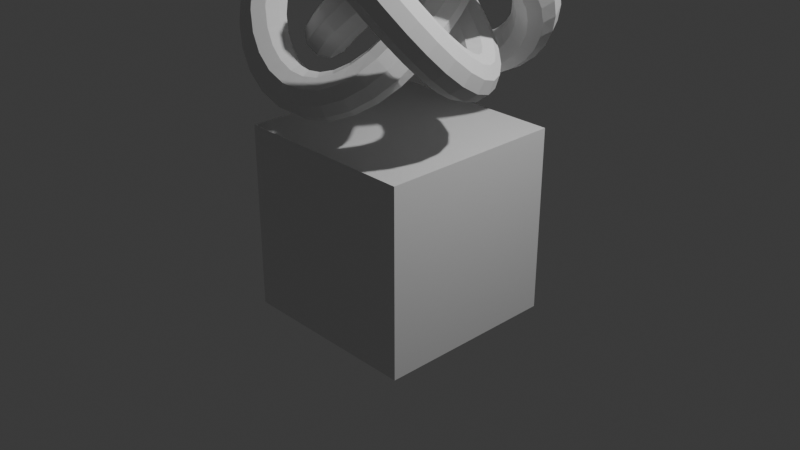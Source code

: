 # Source: shrine.blend  (saved by Blender 4.1.24; exported with 4.5.12 LTS)
import bpy
from mathutils import Matrix  # noqa: F401  (used for matrix-valued properties, if any)

bpy.ops.wm.read_factory_settings(use_empty=True)
scene = bpy.context.scene
scene.name = 'Scene'

# ---- collections
col_collection = bpy.data.collections.new('Collection'); scene.collection.children.link(col_collection)

# ---- materials (node trees are filled in below, after node groups)
mat_material = bpy.data.materials.new('Material')
mat_material.alpha_threshold = 0.0
mat_material.use_transparent_shadow = False
mat_material.roughness = 0.5
mat_material.line_color = (0.0, 0.0, 0.0, 1.0)

# ---- material node trees
mat_material.use_nodes = True; mat_material.node_tree.nodes.clear()
_N = mat_material.node_tree.nodes; _L = mat_material.node_tree.links
n0 = _N.new('ShaderNodeOutputMaterial'); n0.name = 'Material Output'; n0.location = (300, 300)
n1 = _N.new('ShaderNodeBsdfPrincipled'); n1.name = 'Principled BSDF'; n1.location = (10, 300)
n1.inputs[3].default_value = 1.45
_L.new(n1.outputs[0], n0.inputs[0])
n0.is_active_output = True

# ---- world
world_world = bpy.data.worlds.new('World'); scene.world = world_world
world_world.use_nodes = True; world_world.node_tree.nodes.clear()
_N = world_world.node_tree.nodes; _L = world_world.node_tree.links
n0 = _N.new('ShaderNodeOutputWorld'); n0.name = 'World Output'; n0.location = (300, 300)
n1 = _N.new('ShaderNodeBackground'); n1.name = 'Background'; n1.location = (10, 300)
n1.inputs[0].default_value = (0.05088, 0.05088, 0.05088, 1.0)
_L.new(n1.outputs[0], n0.inputs[0])
n0.is_active_output = True
world_world.color = (0.05088, 0.05088, 0.05088)
world_world.use_sun_shadow = False
world_world.sun_shadow_jitter_overblur = 0.0

# ---- cameras
cam_camera = bpy.data.cameras.new('Camera')
cam_camera.clip_end = 100.0
cam_camera.ortho_scale = 7.314

# ---- lights
light_light = bpy.data.lights.new('Light', 'POINT')
light_light.transmission_factor = 0.0
light_light.energy = 1000.0
light_light.shadow_soft_size = 0.1
light_light.shadow_maximum_resolution = 0.006
light_light.use_absolute_resolution = True

# ---- meshes
me_cube = bpy.data.meshes.new('Cube')
me_cube.from_pydata([(1.0, 1.0, 1.0), (1.0, 1.0, -1.0), (1.0, -1.0, 1.0), (1.0, -1.0, -1.0), (-1.0, 1.0, 1.0), (-1.0, 1.0, -1.0), (-1.0, -1.0, 1.0), (-1.0, -1.0, -1.0)], [], [(0, 4, 6, 2), (3, 2, 6, 7), (7, 6, 4, 5), (5, 1, 3, 7), (1, 0, 2, 3), (5, 4, 0, 1)])
_uv = me_cube.uv_layers.new(name='UVMap')
_uv.uv.foreach_set('vector', [0.625, 0.5, 0.875, 0.5, 0.875, 0.75, 0.625, 0.75, 0.375, 0.75, 0.625, 0.75, 0.625, 1.0, 0.375, 1.0, 0.375, 0.0, 0.625, 0.0, 0.625, 0.25, 0.375, 0.25, 0.125, 0.5, 0.375, 0.5, 0.375, 0.75, 0.125, 0.75, 0.375, 0.5, 0.625, 0.5, 0.625, 0.75, 0.375, 0.75, 0.375, 0.25, 0.625, 0.25, 0.625, 0.5, 0.375, 0.5])
me_cube.materials.append(mat_material)
me_cube.use_mirror_vertex_groups = False
me_cube.update()
me_torusknot = bpy.data.meshes.new('TorusKnot')
me_torusknot.from_pydata([(0.6675, -0.02032, -0.01973), (0.7628, -0.2212, 0.1949), (1.012, -0.3376, 0.335), (1.321, -0.325, 0.3472), (1.571, -0.1883, 0.2268), (1.666, 0.02032, 0.01973), (1.571, 0.2212, -0.1949), (1.321, 0.3376, -0.335), (1.012, 0.325, -0.3472), (0.7628, 0.1883, -0.2268), (0.6405, 0.3664, 0.3529), (0.7325, 0.176, 0.5781), (0.9775, 0.0814, 0.741), (1.282, 0.1189, 0.7792), (1.529, 0.2741, 0.6783), (1.625, 0.4877, 0.4768), (1.533, 0.6782, 0.2515), (1.288, 0.7728, 0.08867), (0.9839, 0.7353, 0.05038), (0.7365, 0.5801, 0.1513), (0.556, 0.7396, 0.6938), (0.6379, 0.5616, 0.9328), (0.8706, 0.4903, 1.123), (1.165, 0.5527, 1.192), (1.409, 0.7252, 1.114), (1.51, 0.9418, 0.9173), (1.428, 1.12, 0.6783), (1.195, 1.191, 0.4879), (0.9003, 1.129, 0.4188), (0.6563, 0.9562, 0.4975), (0.4232, 1.083, 0.9781), (0.4854, 0.9195, 1.233), (0.6944, 0.8736, 1.456), (0.9706, 0.963, 1.562), (1.208, 1.154, 1.51), (1.317, 1.372, 1.321), (1.255, 1.536, 1.066), (1.046, 1.582, 0.8435), (0.7695, 1.493, 0.7375), (0.5318, 1.302, 0.7889), (0.2574, 1.38, 1.189), (0.2894, 1.232, 1.459), (0.4593, 1.216, 1.716), (0.7024, 1.338, 1.863), (0.9258, 1.55, 1.844), (1.044, 1.773, 1.665), (1.012, 1.92, 1.396), (0.8423, 1.937, 1.138), (0.5992, 1.815, 0.9908), (0.3758, 1.602, 1.01), (0.07832, 1.616, 1.323), (0.0702, 1.486, 1.603), (0.1816, 1.505, 1.891), (0.3699, 1.665, 2.076), (0.5632, 1.906, 2.088), (0.6877, 2.135, 1.922), (0.6959, 2.265, 1.642), (0.5845, 2.246, 1.354), (0.3962, 2.086, 1.169), (0.2028, 1.845, 1.157), (-0.1006, 1.789, 1.391), (-0.1556, 1.677, 1.674), (-0.1219, 1.732, 1.976), (-0.01225, 1.934, 2.182), (0.1313, 2.206, 2.214), (0.2541, 2.444, 2.059), (0.3091, 2.556, 1.777), (0.2753, 2.501, 1.475), (0.1657, 2.299, 1.268), (0.02215, 2.027, 1.236), (-0.2866, 1.912, 1.407), (-0.389, 1.812, 1.681), (-0.4408, 1.896, 1.974), (-0.4222, 2.131, 2.174), (-0.3404, 2.427, 2.204), (-0.2266, 2.672, 2.054), (-0.1243, 2.772, 1.78), (-0.07251, 2.688, 1.487), (-0.09105, 2.453, 1.287), (-0.1728, 2.157, 1.256), (-0.5005, 1.993, 1.364), (-0.643, 1.899, 1.621), (-0.7709, 1.996, 1.886), (-0.8353, 2.246, 2.056), (-0.8116, 2.554, 2.066), (-0.7089, 2.802, 1.914), (-0.5663, 2.896, 1.656), (-0.4385, 2.799, 1.392), (-0.3741, 2.549, 1.222), (-0.3978, 2.241, 1.211), (-0.7473, 2.027, 1.248), (-0.9193, 1.933, 1.486), (-1.105, 2.029, 1.714), (-1.233, 2.279, 1.844), (-1.254, 2.586, 1.826), (-1.161, 2.835, 1.667), (-0.9893, 2.929, 1.428), (-0.8039, 2.833, 1.201), (-0.6759, 2.583, 1.071), (-0.6543, 2.275, 1.089), (-1.012, 2.004, 1.055), (-1.204, 1.906, 1.276), (-1.429, 1.994, 1.468), (-1.603, 2.234, 1.557), (-1.657, 2.534, 1.509), (-1.573, 2.78, 1.343), (-1.381, 2.878, 1.121), (-1.155, 2.79, 0.9291), (-0.9818, 2.55, 0.8401), (-0.927, 2.25, 0.8881), (-1.272, 1.92, 0.797), (-1.477, 1.817, 1.004), (-1.73, 1.892, 1.164), (-1.937, 2.117, 1.215), (-2.016, 2.405, 1.138), (-1.939, 2.647, 0.9622), (-1.734, 2.751, 0.7549), (-1.481, 2.676, 0.5952), (-1.275, 2.451, 0.5442), (-1.195, 2.163, 0.6213), (-1.509, 1.78, 0.4956), (-1.722, 1.67, 0.6917), (-1.995, 1.729, 0.8225), (-2.226, 1.934, 0.838), (-2.325, 2.207, 0.7322), (-2.255, 2.443, 0.5457), (-2.043, 2.553, 0.3496), (-1.769, 2.494, 0.2189), (-1.539, 2.289, 0.2034), (-1.44, 2.016, 0.3091), (-1.708, 1.589, 0.176), (-1.924, 1.474, 0.3636), (-2.213, 1.514, 0.4676), (-2.462, 1.695, 0.4482), (-2.578, 1.948, 0.3129), (-2.515, 2.176, 0.1133), (-2.298, 2.291, -0.07427), (-2.01, 2.25, -0.1782), (-1.761, 2.069, -0.1588), (-1.645, 1.817, -0.02352), (-1.857, 1.361, -0.1354), (-2.076, 1.24, 0.04589), (-2.374, 1.259, 0.1238), (-2.638, 1.41, 0.0686), (-2.767, 1.635, -0.09867), (-2.711, 1.85, -0.3141), (-2.492, 1.971, -0.4954), (-2.193, 1.952, -0.5733), (-1.929, 1.802, -0.5181), (-1.801, 1.576, -0.3508), (-1.95, 1.113, -0.4143), (-2.17, 0.9863, -0.2374), (-2.474, 0.9769, -0.1855), (-2.747, 1.088, -0.2785), (-2.885, 1.277, -0.4807), (-2.834, 1.472, -0.7151), (-2.614, 1.598, -0.8919), (-2.31, 1.608, -0.9438), (-2.037, 1.497, -0.8509), (-1.899, 1.308, -0.6486), (-1.988, 0.8618, -0.6419), (-2.206, 0.7305, -0.4675), (-2.511, 0.6846, -0.4408), (-2.785, 0.7417, -0.572), (-2.923, 0.88, -0.8109), (-2.874, 1.047, -1.066), (-2.655, 1.178, -1.241), (-2.351, 1.224, -1.268), (-2.077, 1.167, -1.136), (-1.938, 1.029, -0.8974), (-1.974, 0.6259, -0.8108), (-2.189, 0.4898, -0.6359), (-2.484, 0.3976, -0.629), (-2.746, 0.3845, -0.7928), (-2.875, 0.4555, -1.065), (-2.821, 0.5835, -1.341), (-2.606, 0.7195, -1.516), (-2.311, 0.8117, -1.523), (-2.049, 0.8248, -1.359), (-1.92, 0.7539, -1.087), (-1.915, 0.4096, -0.926), (-2.124, 0.2711, -0.7458), (-2.398, 0.1271, -0.7454), (-2.631, 0.03255, -0.925), (-2.734, 0.0236, -1.216), (-2.669, 0.1037, -1.507), (-2.46, 0.2422, -1.687), (-2.186, 0.3862, -1.688), (-1.953, 0.4807, -1.508), (-1.85, 0.4897, -1.217), (-1.806, 0.2017, -0.9928), (-2.008, 0.06646, -0.8022), (-2.252, -0.1235, -0.7898), (-2.444, -0.2955, -0.9604), (-2.51, -0.384, -1.249), (-2.427, -0.3552, -1.545), (-2.225, -0.22, -1.736), (-1.981, -0.03003, -1.748), (-1.789, 0.142, -1.577), (-1.723, 0.2306, -1.289), (-1.636, -0.008483, -1.002), (-1.832, -0.1337, -0.7994), (-2.045, -0.3541, -0.7613), (-2.194, -0.5856, -0.9024), (-2.22, -0.7397, -1.169), (-2.116, -0.7576, -1.459), (-1.919, -0.6324, -1.662), (-1.706, -0.412, -1.7), (-1.557, -0.1805, -1.559), (-1.531, -0.02636, -1.292), (-1.399, -0.2144, -0.9386), (-1.593, -0.3266, -0.7256), (-1.78, -0.5625, -0.658), (-1.89, -0.8322, -0.7614), (-1.88, -1.033, -0.9964), (-1.754, -1.087, -1.273), (-1.56, -0.975, -1.486), (-1.372, -0.739, -1.554), (-1.263, -0.4693, -1.45), (-1.273, -0.2689, -1.215), (-1.104, -0.3981, -0.7948), (-1.297, -0.4996, -0.5754), (-1.463, -0.7426, -0.4816), (-1.539, -1.034, -0.5491), (-1.497, -1.263, -0.7523), (-1.352, -1.342, -1.013), (-1.159, -1.241, -1.233), (-0.9928, -0.9975, -1.327), (-0.9163, -0.7058, -1.259), (-0.9588, -0.4769, -1.056), (-0.7669, -0.542, -0.5794), (-0.957, -0.6381, -0.3557), (-1.103, -0.885, -0.2404), (-1.148, -1.188, -0.2776), (-1.076, -1.432, -0.4532), (-0.9145, -1.524, -0.7), (-0.7243, -1.427, -0.9238), (-0.5786, -1.181, -1.039), (-0.533, -0.8772, -1.002), (-0.6049, -0.6333, -0.8263), (-0.4024, -0.6339, -0.3121), (-0.5873, -0.7292, -0.08356), (-0.7109, -0.9787, 0.0504), (-0.7261, -1.287, 0.03859), (-0.6271, -1.537, -0.1145), (-0.4517, -1.632, -0.3504), (-0.2669, -1.537, -0.5789), (-0.1433, -1.287, -0.7129), (-0.128, -0.9787, -0.7011), (-0.227, -0.7292, -0.548), (-0.02465, -0.6676, -0.01912), (-0.2001, -0.7629, 0.2168), (-0.2991, -1.012, 0.3698), (-0.2838, -1.321, 0.3817), (-0.1602, -1.57, 0.2477), (0.02465, -1.666, 0.01912), (0.2001, -1.57, -0.2168), (0.2991, -1.321, -0.3698), (0.2838, -1.012, -0.3817), (0.1602, -0.7629, -0.2477), (0.3533, -0.6421, 0.271), (0.1913, -0.7334, 0.5178), (0.1194, -0.9773, 0.6933), (0.165, -1.281, 0.7306), (0.3107, -1.528, 0.6153), (0.5009, -1.624, 0.3915), (0.6629, -1.532, 0.1447), (0.7348, -1.288, -0.03083), (0.6892, -0.9851, -0.06809), (0.5434, -0.7382, 0.04718), (0.717, -0.5608, 0.5304), (0.5717, -0.6396, 0.7916), (0.5292, -0.8686, 0.9947), (0.6057, -1.16, 1.062), (0.7719, -1.403, 0.9684), (0.9644, -1.505, 0.749), (1.11, -1.426, 0.4879), (1.152, -1.197, 0.2847), (1.076, -0.9053, 0.2172), (0.9095, -0.6623, 0.3111), (1.05, -0.4337, 0.7368), (0.9241, -0.4882, 1.014), (0.9142, -0.6886, 1.249), (1.024, -0.9583, 1.352), (1.212, -1.194, 1.284), (1.405, -1.306, 1.071), (1.531, -1.252, 0.7946), (1.541, -1.052, 0.5596), (1.432, -0.7818, 0.4562), (1.244, -0.5459, 0.5238), (1.336, -0.2762, 0.8776), (1.231, -0.2941, 1.168), (1.258, -0.4482, 1.434), (1.407, -0.6797, 1.575), (1.62, -0.9001, 1.537), (1.816, -1.025, 1.334), (1.921, -1.007, 1.044), (1.894, -0.8533, 0.7776), (1.746, -0.6219, 0.6365), (1.533, -0.4014, 0.6747), (1.565, -0.1046, 0.9546), (1.482, -0.07572, 1.251), (1.548, -0.1642, 1.539), (1.74, -0.3363, 1.71), (1.984, -0.5262, 1.697), (2.186, -0.6615, 1.507), (2.269, -0.6903, 1.211), (2.203, -0.6018, 0.9222), (2.011, -0.4297, 0.7516), (1.767, -0.2398, 0.764), (1.739, 0.07623, 0.9782), (1.674, 0.1563, 1.269), (1.778, 0.1474, 1.56), (2.011, 0.05281, 1.74), (2.284, -0.09122, 1.74), (2.493, -0.2297, 1.559), (2.559, -0.3098, 1.268), (2.455, -0.3008, 0.9773), (2.222, -0.2063, 0.7977), (1.949, -0.06227, 0.798), (1.868, 0.2779, 0.9516), (1.815, 0.4058, 1.228), (1.944, 0.4768, 1.5), (2.205, 0.4637, 1.663), (2.5, 0.3715, 1.656), (2.715, 0.2354, 1.482), (2.769, 0.1075, 1.205), (2.64, 0.03648, 0.9336), (2.379, 0.0496, 0.7698), (2.084, 0.1418, 0.7767), (1.954, 0.5122, 0.8635), (1.905, 0.6789, 1.119), (2.044, 0.8172, 1.358), (2.318, 0.8743, 1.489), (2.622, 0.8285, 1.462), (2.841, 0.6971, 1.288), (2.89, 0.5304, 1.033), (2.751, 0.3921, 0.7936), (2.477, 0.335, 0.6624), (2.173, 0.3809, 0.6891), (1.989, 0.7747, 0.7038), (1.938, 0.9696, 0.9381), (2.075, 1.159, 1.14), (2.348, 1.27, 1.233), (2.653, 1.26, 1.181), (2.872, 1.134, 1.005), (2.923, 0.939, 0.7702), (2.786, 0.7499, 0.568), (2.513, 0.6389, 0.475), (2.209, 0.6484, 0.5269), (1.965, 1.048, 0.4753), (1.909, 1.262, 0.6907), (2.038, 1.488, 0.858), (2.302, 1.639, 0.9132), (2.6, 1.658, 0.8353), (2.819, 1.536, 0.654), (2.875, 1.322, 0.4386), (2.746, 1.096, 0.2713), (2.482, 0.9453, 0.2161), (2.184, 0.9269, 0.294), (1.88, 1.312, 0.1934), (1.818, 1.54, 0.393), (1.933, 1.792, 0.5283), (2.183, 1.974, 0.5477), (2.471, 2.014, 0.4437), (2.688, 1.899, 0.2561), (2.75, 1.671, 0.05656), (2.634, 1.419, -0.07876), (2.385, 1.237, -0.09815), (2.097, 1.197, 0.005807), (1.738, 1.55, -0.1196), (1.669, 1.787, 0.06689), (1.768, 2.059, 0.1726), (1.999, 2.265, 0.1571), (2.272, 2.324, 0.02638), (2.485, 2.214, -0.1697), (2.554, 1.978, -0.3562), (2.455, 1.705, -0.462), (2.224, 1.5, -0.4465), (1.951, 1.441, -0.3157), (1.549, 1.748, -0.4381), (1.472, 1.99, -0.2623), (1.551, 2.279, -0.1853), (1.757, 2.503, -0.2363), (2.011, 2.578, -0.396), (2.216, 2.475, -0.6033), (2.293, 2.233, -0.779), (2.213, 1.944, -0.8561), (2.007, 1.72, -0.805), (1.753, 1.645, -0.6454), (1.325, 1.896, -0.7356), (1.24, 2.142, -0.569), (1.295, 2.442, -0.5211), (1.469, 2.682, -0.6101), (1.694, 2.77, -0.802), (1.886, 2.672, -1.024), (1.971, 2.426, -1.19), (1.916, 2.125, -1.238), (1.743, 1.886, -1.149), (1.517, 1.798, -0.9572), (1.085, 1.988, -0.9889), (0.9922, 2.236, -0.8302), (1.014, 2.544, -0.8122), (1.142, 2.794, -0.9419), (1.327, 2.89, -1.17), (1.499, 2.796, -1.409), (1.592, 2.547, -1.567), (1.571, 2.24, -1.585), (1.443, 1.99, -1.455), (1.257, 1.894, -1.228), (0.8501, 2.026, -1.182), (0.7474, 2.275, -1.03), (0.7237, 2.583, -1.041), (0.7881, 2.833, -1.211), (0.9159, 2.929, -1.475), (1.058, 2.835, -1.732), (1.161, 2.587, -1.885), (1.185, 2.279, -1.874), (1.12, 2.029, -1.704), (0.9926, 1.933, -1.44), (0.6347, 2.018, -1.315), (0.5209, 2.262, -1.165), (0.4391, 2.559, -1.195), (0.4205, 2.794, -1.395), (0.4723, 2.877, -1.688), (0.5747, 2.777, -1.962), (0.6885, 2.533, -2.113), (0.7703, 2.236, -2.082), (0.7888, 2.001, -1.882), (0.737, 1.918, -1.589), (0.434, 1.965, -1.396), (0.3112, 2.202, -1.241), (0.1676, 2.474, -1.273), (0.05805, 2.676, -1.48), (0.0243, 2.732, -1.782), (0.07931, 2.619, -2.064), (0.202, 2.382, -2.219), (0.3456, 2.11, -2.187), (0.4552, 1.908, -1.981), (0.489, 1.852, -1.679), (0.228, 1.857, -1.426), (0.1034, 2.086, -1.26), (-0.08989, 2.327, -1.272), (-0.2782, 2.487, -1.457), (-0.3896, 2.506, -1.744), (-0.3814, 2.376, -2.025), (-0.2569, 2.147, -2.191), (-0.0636, 1.906, -2.179), (0.1247, 1.746, -1.994), (0.2361, 1.727, -1.706), (0.01031, 1.679, -1.384), (-0.108, 1.902, -1.206), (-0.3314, 2.114, -1.186), (-0.5745, 2.236, -1.333), (-0.7445, 2.22, -1.591), (-0.7764, 2.072, -1.861), (-0.658, 1.849, -2.039), (-0.4346, 1.637, -2.059), (-0.1915, 1.515, -1.912), (-0.02159, 1.531, -1.654), (-0.2039, 1.432, -1.256), (-0.3125, 1.651, -1.066), (-0.5502, 1.841, -1.015), (-0.8264, 1.931, -1.121), (-1.036, 1.885, -1.344), (-1.098, 1.721, -1.599), (-0.9891, 1.502, -1.788), (-0.7513, 1.311, -1.839), (-0.4751, 1.222, -1.733), (-0.2661, 1.268, -1.51), (-0.3933, 1.127, -1.038), (-0.4936, 1.343, -0.8415), (-0.7376, 1.516, -0.7628), (-1.032, 1.578, -0.8319), (-1.265, 1.507, -1.022), (-1.347, 1.329, -1.261), (-1.247, 1.112, -1.458), (-1.003, 0.9399, -1.536), (-0.7079, 0.8774, -1.467), (-0.4752, 0.9487, -1.277), (-0.5404, 0.78, -0.7436), (-0.6364, 0.9937, -0.542), (-0.8838, 1.149, -0.4411), (-1.188, 1.186, -0.4794), (-1.433, 1.092, -0.6422), (-1.525, 0.9013, -0.8675), (-1.429, 0.6877, -1.069), (-1.182, 0.5325, -1.17), (-0.8774, 0.495, -1.132), (-0.6324, 0.5896, -0.9688), (-0.6337, 0.4068, -0.3951), (-0.729, 0.6154, -0.188), (-0.9786, 0.7521, -0.0676), (-1.287, 0.7647, -0.07979), (-1.537, 0.6483, -0.22), (-1.632, 0.4474, -0.4345), (-1.537, 0.2388, -0.6416), (-1.287, 0.1021, -0.762), (-0.9786, 0.0895, -0.7498), (-0.729, 0.2059, -0.6097), (-0.6675, 0.02032, -0.01973), (-0.7628, 0.2212, 0.1949), (-1.012, 0.3376, 0.335), (-1.321, 0.325, 0.3472), (-1.571, 0.1883, 0.2268), (-1.666, -0.02032, 0.01973), (-1.571, -0.2212, -0.1949), (-1.321, -0.3376, -0.335), (-1.012, -0.325, -0.3472), (-0.7628, -0.1883, -0.2268), (-0.6405, -0.3664, 0.3529), (-0.7325, -0.176, 0.5781), (-0.9775, -0.0814, 0.741), (-1.282, -0.1189, 0.7792), (-1.529, -0.2741, 0.6783), (-1.625, -0.4877, 0.4768), (-1.533, -0.6782, 0.2515), (-1.288, -0.7728, 0.08867), (-0.9839, -0.7353, 0.05038), (-0.7365, -0.5801, 0.1513), (-0.556, -0.7396, 0.6938), (-0.6379, -0.5616, 0.9328), (-0.8706, -0.4903, 1.123), (-1.165, -0.5527, 1.192), (-1.409, -0.7252, 1.114), (-1.51, -0.9418, 0.9173), (-1.428, -1.12, 0.6783), (-1.195, -1.191, 0.4879), (-0.9003, -1.129, 0.4188), (-0.6563, -0.9562, 0.4975), (-0.4232, -1.083, 0.9781), (-0.4854, -0.9195, 1.233), (-0.6944, -0.8736, 1.456), (-0.9706, -0.963, 1.562), (-1.208, -1.154, 1.51), (-1.317, -1.372, 1.321), (-1.255, -1.536, 1.066), (-1.046, -1.582, 0.8435), (-0.7695, -1.493, 0.7375), (-0.5318, -1.302, 0.7889), (-0.2574, -1.38, 1.189), (-0.2894, -1.232, 1.459), (-0.4593, -1.216, 1.716), (-0.7024, -1.338, 1.863), (-0.9258, -1.55, 1.844), (-1.044, -1.773, 1.665), (-1.012, -1.92, 1.396), (-0.8423, -1.937, 1.138), (-0.5992, -1.815, 0.9908), (-0.3758, -1.602, 1.01), (-0.07832, -1.616, 1.323), (-0.0702, -1.486, 1.603), (-0.1816, -1.505, 1.891), (-0.3699, -1.665, 2.076), (-0.5632, -1.906, 2.088), (-0.6877, -2.135, 1.922), (-0.6959, -2.265, 1.642), (-0.5845, -2.246, 1.354), (-0.3962, -2.086, 1.169), (-0.2028, -1.845, 1.157), (0.1006, -1.789, 1.391), (0.1556, -1.677, 1.674), (0.1219, -1.732, 1.976), (0.01225, -1.934, 2.182), (-0.1313, -2.206, 2.214), (-0.2541, -2.444, 2.059), (-0.3091, -2.556, 1.777), (-0.2753, -2.501, 1.475), (-0.1657, -2.299, 1.268), (-0.02215, -2.027, 1.236), (0.2866, -1.912, 1.407), (0.389, -1.812, 1.681), (0.4408, -1.896, 1.974), (0.4222, -2.131, 2.174), (0.3404, -2.427, 2.204), (0.2266, -2.672, 2.054), (0.1243, -2.772, 1.78), (0.07251, -2.688, 1.487), (0.09105, -2.453, 1.287), (0.1728, -2.157, 1.256), (0.5005, -1.993, 1.364), (0.643, -1.899, 1.621), (0.7709, -1.996, 1.886), (0.8353, -2.246, 2.056), (0.8116, -2.554, 2.066), (0.7089, -2.802, 1.914), (0.5663, -2.896, 1.656), (0.4385, -2.799, 1.392), (0.3741, -2.549, 1.222), (0.3978, -2.241, 1.211), (0.7473, -2.027, 1.248), (0.9193, -1.933, 1.486), (1.105, -2.029, 1.714), (1.233, -2.279, 1.844), (1.254, -2.586, 1.826), (1.161, -2.835, 1.667), (0.9893, -2.929, 1.428), (0.8039, -2.833, 1.201), (0.6759, -2.583, 1.071), (0.6543, -2.275, 1.089), (1.012, -2.004, 1.055), (1.204, -1.906, 1.276), (1.429, -1.994, 1.468), (1.603, -2.234, 1.557), (1.657, -2.534, 1.509), (1.573, -2.78, 1.343), (1.381, -2.878, 1.121), (1.155, -2.79, 0.9291), (0.9818, -2.55, 0.8401), (0.927, -2.25, 0.8881), (1.272, -1.92, 0.797), (1.477, -1.817, 1.004), (1.73, -1.892, 1.164), (1.937, -2.117, 1.215), (2.016, -2.405, 1.138), (1.939, -2.647, 0.9622), (1.734, -2.751, 0.7549), (1.481, -2.676, 0.5952), (1.275, -2.451, 0.5442), (1.195, -2.163, 0.6213), (1.509, -1.78, 0.4956), (1.722, -1.67, 0.6917), (1.995, -1.729, 0.8225), (2.226, -1.934, 0.838), (2.325, -2.207, 0.7322), (2.255, -2.443, 0.5457), (2.043, -2.553, 0.3496), (1.769, -2.494, 0.2189), (1.539, -2.289, 0.2034), (1.44, -2.016, 0.3091), (1.708, -1.589, 0.176), (1.924, -1.474, 0.3636), (2.213, -1.514, 0.4676), (2.462, -1.695, 0.4482), (2.578, -1.948, 0.3129), (2.515, -2.176, 0.1133), (2.298, -2.291, -0.07427), (2.01, -2.25, -0.1782), (1.761, -2.069, -0.1588), (1.645, -1.817, -0.02352), (1.857, -1.361, -0.1354), (2.076, -1.24, 0.04589), (2.374, -1.259, 0.1238), (2.638, -1.41, 0.0686), (2.767, -1.635, -0.09867), (2.711, -1.85, -0.3141), (2.492, -1.971, -0.4954), (2.193, -1.952, -0.5733), (1.929, -1.802, -0.5181), (1.801, -1.576, -0.3508), (1.95, -1.113, -0.4143), (2.17, -0.9863, -0.2374), (2.474, -0.9769, -0.1855), (2.747, -1.088, -0.2785), (2.885, -1.277, -0.4807), (2.834, -1.472, -0.7151), (2.614, -1.598, -0.8919), (2.31, -1.608, -0.9438), (2.037, -1.497, -0.8509), (1.899, -1.308, -0.6486), (1.988, -0.8618, -0.6419), (2.206, -0.7305, -0.4675), (2.511, -0.6846, -0.4408), (2.785, -0.7417, -0.572), (2.923, -0.88, -0.8109), (2.874, -1.047, -1.066), (2.655, -1.178, -1.241), (2.351, -1.224, -1.268), (2.077, -1.167, -1.136), (1.938, -1.029, -0.8974), (1.974, -0.6259, -0.8108), (2.189, -0.4898, -0.6359), (2.484, -0.3976, -0.629), (2.746, -0.3845, -0.7928), (2.875, -0.4555, -1.065), (2.821, -0.5835, -1.341), (2.606, -0.7195, -1.516), (2.311, -0.8117, -1.523), (2.049, -0.8248, -1.359), (1.92, -0.7539, -1.087), (1.915, -0.4096, -0.926), (2.124, -0.2711, -0.7458), (2.398, -0.1271, -0.7454), (2.631, -0.03255, -0.925), (2.734, -0.0236, -1.216), (2.669, -0.1037, -1.507), (2.46, -0.2422, -1.687), (2.186, -0.3862, -1.688), (1.953, -0.4807, -1.508), (1.85, -0.4897, -1.217), (1.806, -0.2017, -0.9928), (2.008, -0.06646, -0.8022), (2.252, 0.1235, -0.7898), (2.444, 0.2955, -0.9604), (2.51, 0.384, -1.249), (2.427, 0.3552, -1.545), (2.225, 0.22, -1.736), (1.981, 0.03003, -1.748), (1.789, -0.142, -1.577), (1.723, -0.2306, -1.289), (1.636, 0.008483, -1.002), (1.832, 0.1337, -0.7994), (2.045, 0.3541, -0.7613), (2.194, 0.5856, -0.9024), (2.22, 0.7397, -1.169), (2.116, 0.7576, -1.459), (1.919, 0.6324, -1.662), (1.706, 0.412, -1.7), (1.557, 0.1805, -1.559), (1.531, 0.02636, -1.292), (1.399, 0.2144, -0.9386), (1.593, 0.3266, -0.7256), (1.78, 0.5625, -0.658), (1.89, 0.8322, -0.7614), (1.88, 1.033, -0.9964), (1.754, 1.087, -1.273), (1.56, 0.975, -1.486), (1.372, 0.739, -1.554), (1.263, 0.4693, -1.45), (1.273, 0.2689, -1.215), (1.104, 0.3981, -0.7948), (1.297, 0.4996, -0.5754), (1.463, 0.7426, -0.4816), (1.539, 1.034, -0.5491), (1.497, 1.263, -0.7523), (1.352, 1.342, -1.013), (1.159, 1.241, -1.233), (0.9928, 0.9975, -1.327), (0.9163, 0.7058, -1.259), (0.9588, 0.4769, -1.056), (0.7669, 0.542, -0.5794), (0.957, 0.6381, -0.3557), (1.103, 0.885, -0.2404), (1.148, 1.188, -0.2776), (1.076, 1.432, -0.4532), (0.9145, 1.524, -0.7), (0.7243, 1.427, -0.9238), (0.5786, 1.181, -1.039), (0.533, 0.8772, -1.002), (0.6049, 0.6333, -0.8263), (0.4024, 0.6339, -0.3121), (0.5873, 0.7292, -0.08356), (0.7109, 0.9787, 0.0504), (0.7261, 1.287, 0.03859), (0.6271, 1.537, -0.1145), (0.4517, 1.632, -0.3504), (0.2669, 1.537, -0.5789), (0.1433, 1.287, -0.7129), (0.128, 0.9787, -0.7011), (0.227, 0.7292, -0.548), (0.02465, 0.6676, -0.01912), (0.2001, 0.7629, 0.2168), (0.2991, 1.012, 0.3698), (0.2838, 1.321, 0.3817), (0.1602, 1.57, 0.2477), (-0.02465, 1.666, 0.01912), (-0.2001, 1.57, -0.2168), (-0.2991, 1.321, -0.3698), (-0.2838, 1.012, -0.3817), (-0.1602, 0.7629, -0.2477), (-0.3533, 0.6421, 0.271), (-0.1913, 0.7334, 0.5178), (-0.1194, 0.9773, 0.6933), (-0.165, 1.281, 0.7306), (-0.3107, 1.528, 0.6153), (-0.5009, 1.624, 0.3915), (-0.6629, 1.532, 0.1447), (-0.7348, 1.288, -0.03083), (-0.6892, 0.9851, -0.06809), (-0.5434, 0.7382, 0.04718), (-0.717, 0.5608, 0.5304), (-0.5717, 0.6396, 0.7916), (-0.5292, 0.8686, 0.9947), (-0.6057, 1.16, 1.062), (-0.7719, 1.403, 0.9684), (-0.9644, 1.505, 0.749), (-1.11, 1.426, 0.4879), (-1.152, 1.197, 0.2847), (-1.076, 0.9053, 0.2172), (-0.9095, 0.6623, 0.3111), (-1.05, 0.4337, 0.7368), (-0.9241, 0.4882, 1.014), (-0.9142, 0.6886, 1.249), (-1.024, 0.9583, 1.352), (-1.212, 1.194, 1.284), (-1.405, 1.306, 1.071), (-1.531, 1.252, 0.7946), (-1.541, 1.052, 0.5596), (-1.432, 0.7818, 0.4562), (-1.244, 0.5459, 0.5238), (-1.336, 0.2762, 0.8776), (-1.231, 0.2941, 1.168), (-1.258, 0.4482, 1.434), (-1.407, 0.6797, 1.575), (-1.62, 0.9001, 1.537), (-1.816, 1.025, 1.334), (-1.921, 1.007, 1.044), (-1.894, 0.8533, 0.7776), (-1.746, 0.6219, 0.6365), (-1.533, 0.4014, 0.6747), (-1.565, 0.1046, 0.9546), (-1.482, 0.07572, 1.251), (-1.548, 0.1642, 1.539), (-1.74, 0.3363, 1.71), (-1.984, 0.5262, 1.697), (-2.186, 0.6615, 1.507), (-2.269, 0.6903, 1.211), (-2.203, 0.6018, 0.9222), (-2.011, 0.4297, 0.7516), (-1.767, 0.2398, 0.764), (-1.739, -0.07623, 0.9782), (-1.674, -0.1563, 1.269), (-1.778, -0.1474, 1.56), (-2.011, -0.05281, 1.74), (-2.284, 0.09122, 1.74), (-2.493, 0.2297, 1.559), (-2.559, 0.3098, 1.268), (-2.455, 0.3008, 0.9773), (-2.222, 0.2063, 0.7977), (-1.949, 0.06227, 0.798), (-1.868, -0.2779, 0.9516), (-1.815, -0.4058, 1.228), (-1.944, -0.4768, 1.5), (-2.205, -0.4637, 1.663), (-2.5, -0.3715, 1.656), (-2.715, -0.2354, 1.482), (-2.769, -0.1075, 1.205), (-2.64, -0.03648, 0.9336), (-2.379, -0.0496, 0.7698), (-2.084, -0.1418, 0.7767), (-1.954, -0.5122, 0.8635), (-1.905, -0.6789, 1.119), (-2.044, -0.8172, 1.358), (-2.318, -0.8743, 1.489), (-2.622, -0.8285, 1.462), (-2.841, -0.6971, 1.288), (-2.89, -0.5304, 1.033), (-2.751, -0.3921, 0.7936), (-2.477, -0.335, 0.6624), (-2.173, -0.3809, 0.6891), (-1.989, -0.7747, 0.7038), (-1.938, -0.9696, 0.9381), (-2.075, -1.159, 1.14), (-2.348, -1.27, 1.233), (-2.653, -1.26, 1.181), (-2.872, -1.134, 1.005), (-2.923, -0.939, 0.7702), (-2.786, -0.7499, 0.568), (-2.513, -0.6389, 0.475), (-2.209, -0.6484, 0.5269), (-1.965, -1.048, 0.4753), (-1.909, -1.262, 0.6907), (-2.038, -1.488, 0.858), (-2.302, -1.639, 0.9132), (-2.6, -1.658, 0.8353), (-2.819, -1.536, 0.654), (-2.875, -1.322, 0.4386), (-2.746, -1.096, 0.2713), (-2.482, -0.9453, 0.2161), (-2.184, -0.9269, 0.294), (-1.88, -1.312, 0.1934), (-1.818, -1.54, 0.393), (-1.933, -1.792, 0.5283), (-2.183, -1.974, 0.5477), (-2.471, -2.014, 0.4437), (-2.688, -1.899, 0.2561), (-2.75, -1.671, 0.05656), (-2.634, -1.419, -0.07876), (-2.385, -1.237, -0.09815), (-2.097, -1.197, 0.005807), (-1.738, -1.55, -0.1196), (-1.669, -1.787, 0.06689), (-1.768, -2.059, 0.1726), (-1.999, -2.265, 0.1571), (-2.272, -2.324, 0.02638), (-2.485, -2.214, -0.1697), (-2.554, -1.978, -0.3562), (-2.455, -1.705, -0.462), (-2.224, -1.5, -0.4465), (-1.951, -1.441, -0.3157), (-1.549, -1.748, -0.4381), (-1.472, -1.99, -0.2623), (-1.551, -2.279, -0.1853), (-1.757, -2.503, -0.2363), (-2.011, -2.578, -0.396), (-2.216, -2.475, -0.6033), (-2.293, -2.233, -0.779), (-2.213, -1.944, -0.8561), (-2.007, -1.72, -0.805), (-1.753, -1.645, -0.6454), (-1.325, -1.896, -0.7356), (-1.24, -2.142, -0.569), (-1.295, -2.442, -0.5211), (-1.469, -2.682, -0.6101), (-1.694, -2.77, -0.802), (-1.886, -2.672, -1.024), (-1.971, -2.426, -1.19), (-1.916, -2.125, -1.238), (-1.743, -1.886, -1.149), (-1.517, -1.798, -0.9572), (-1.085, -1.988, -0.9889), (-0.9922, -2.236, -0.8302), (-1.014, -2.544, -0.8122), (-1.142, -2.794, -0.9419), (-1.327, -2.89, -1.17), (-1.499, -2.796, -1.409), (-1.592, -2.547, -1.567), (-1.571, -2.24, -1.585), (-1.443, -1.99, -1.455), (-1.257, -1.894, -1.228), (-0.8501, -2.026, -1.182), (-0.7474, -2.275, -1.03), (-0.7237, -2.583, -1.041), (-0.7881, -2.833, -1.211), (-0.9159, -2.929, -1.475), (-1.058, -2.835, -1.732), (-1.161, -2.587, -1.885), (-1.185, -2.279, -1.874), (-1.12, -2.029, -1.704), (-0.9926, -1.933, -1.44), (-0.6347, -2.018, -1.315), (-0.5209, -2.262, -1.165), (-0.4391, -2.559, -1.195), (-0.4205, -2.794, -1.395), (-0.4723, -2.877, -1.688), (-0.5747, -2.777, -1.962), (-0.6885, -2.533, -2.113), (-0.7703, -2.236, -2.082), (-0.7888, -2.001, -1.882), (-0.737, -1.918, -1.589), (-0.434, -1.965, -1.396), (-0.3112, -2.202, -1.241), (-0.1676, -2.474, -1.273), (-0.05805, -2.676, -1.48), (-0.0243, -2.732, -1.782), (-0.07931, -2.619, -2.064), (-0.202, -2.382, -2.219), (-0.3456, -2.11, -2.187), (-0.4552, -1.908, -1.981), (-0.489, -1.852, -1.679), (-0.228, -1.857, -1.426), (-0.1034, -2.086, -1.26), (0.08989, -2.327, -1.272), (0.2782, -2.487, -1.457), (0.3896, -2.506, -1.744), (0.3814, -2.376, -2.025), (0.2569, -2.147, -2.191), (0.0636, -1.906, -2.179), (-0.1247, -1.746, -1.994), (-0.2361, -1.727, -1.706), (-0.01031, -1.679, -1.384), (0.108, -1.902, -1.206), (0.3314, -2.114, -1.186), (0.5745, -2.236, -1.333), (0.7445, -2.22, -1.591), (0.7764, -2.072, -1.861), (0.658, -1.849, -2.039), (0.4346, -1.637, -2.059), (0.1915, -1.515, -1.912), (0.02159, -1.531, -1.654), (0.2039, -1.432, -1.256), (0.3125, -1.651, -1.066), (0.5502, -1.841, -1.015), (0.8264, -1.931, -1.121), (1.036, -1.885, -1.344), (1.098, -1.721, -1.599), (0.9891, -1.502, -1.788), (0.7513, -1.311, -1.839), (0.4751, -1.222, -1.733), (0.2661, -1.268, -1.51), (0.3933, -1.127, -1.038), (0.4936, -1.343, -0.8415), (0.7376, -1.516, -0.7628), (1.032, -1.578, -0.8319), (1.265, -1.507, -1.022), (1.347, -1.329, -1.261), (1.247, -1.112, -1.458), (1.003, -0.9399, -1.536), (0.7079, -0.8774, -1.467), (0.4752, -0.9487, -1.277), (0.5404, -0.78, -0.7436), (0.6364, -0.9937, -0.542), (0.8838, -1.149, -0.4411), (1.188, -1.186, -0.4794), (1.433, -1.092, -0.6422), (1.525, -0.9013, -0.8675), (1.429, -0.6877, -1.069), (1.182, -0.5325, -1.17), (0.8774, -0.495, -1.132), (0.6324, -0.5896, -0.9688), (0.6337, -0.4068, -0.3951), (0.729, -0.6154, -0.188), (0.9786, -0.7521, -0.0676), (1.287, -0.7647, -0.07979), (1.537, -0.6483, -0.22), (1.632, -0.4474, -0.4345), (1.537, -0.2388, -0.6416), (1.287, -0.1021, -0.762), (0.9786, -0.0895, -0.7498), (0.729, -0.2059, -0.6097)], [], [(1, 11, 10, 0), (2, 12, 11, 1), (3, 13, 12, 2), (4, 14, 13, 3), (5, 15, 14, 4), (6, 16, 15, 5), (7, 17, 16, 6), (8, 18, 17, 7), (9, 19, 18, 8), (0, 10, 19, 9), (11, 21, 20, 10), (12, 22, 21, 11), (13, 23, 22, 12), (14, 24, 23, 13), (15, 25, 24, 14), (16, 26, 25, 15), (17, 27, 26, 16), (18, 28, 27, 17), (19, 29, 28, 18), (10, 20, 29, 19), (21, 31, 30, 20), (22, 32, 31, 21), (23, 33, 32, 22), (24, 34, 33, 23), (25, 35, 34, 24), (26, 36, 35, 25), (27, 37, 36, 26), (28, 38, 37, 27), (29, 39, 38, 28), (20, 30, 39, 29), (31, 41, 40, 30), (32, 42, 41, 31), (33, 43, 42, 32), (34, 44, 43, 33), (35, 45, 44, 34), (36, 46, 45, 35), (37, 47, 46, 36), (38, 48, 47, 37), (39, 49, 48, 38), (30, 40, 49, 39), (41, 51, 50, 40), (42, 52, 51, 41), (43, 53, 52, 42), (44, 54, 53, 43), (45, 55, 54, 44), (46, 56, 55, 45), (47, 57, 56, 46), (48, 58, 57, 47), (49, 59, 58, 48), (40, 50, 59, 49), (51, 61, 60, 50), (52, 62, 61, 51), (53, 63, 62, 52), (54, 64, 63, 53), (55, 65, 64, 54), (56, 66, 65, 55), (57, 67, 66, 56), (58, 68, 67, 57), (59, 69, 68, 58), (50, 60, 69, 59), (61, 71, 70, 60), (62, 72, 71, 61), (63, 73, 72, 62), (64, 74, 73, 63), (65, 75, 74, 64), (66, 76, 75, 65), (67, 77, 76, 66), (68, 78, 77, 67), (69, 79, 78, 68), (60, 70, 79, 69), (71, 81, 80, 70), (72, 82, 81, 71), (73, 83, 82, 72), (74, 84, 83, 73), (75, 85, 84, 74), (76, 86, 85, 75), (77, 87, 86, 76), (78, 88, 87, 77), (79, 89, 88, 78), (70, 80, 89, 79), (81, 91, 90, 80), (82, 92, 91, 81), (83, 93, 92, 82), (84, 94, 93, 83), (85, 95, 94, 84), (86, 96, 95, 85), (87, 97, 96, 86), (88, 98, 97, 87), (89, 99, 98, 88), (80, 90, 99, 89), (91, 101, 100, 90), (92, 102, 101, 91), (93, 103, 102, 92), (94, 104, 103, 93), (95, 105, 104, 94), (96, 106, 105, 95), (97, 107, 106, 96), (98, 108, 107, 97), (99, 109, 108, 98), (90, 100, 109, 99), (101, 111, 110, 100), (102, 112, 111, 101), (103, 113, 112, 102), (104, 114, 113, 103), (105, 115, 114, 104), (106, 116, 115, 105), (107, 117, 116, 106), (108, 118, 117, 107), (109, 119, 118, 108), (100, 110, 119, 109), (111, 121, 120, 110), (112, 122, 121, 111), (113, 123, 122, 112), (114, 124, 123, 113), (115, 125, 124, 114), (116, 126, 125, 115), (117, 127, 126, 116), (118, 128, 127, 117), (119, 129, 128, 118), (110, 120, 129, 119), (121, 131, 130, 120), (122, 132, 131, 121), (123, 133, 132, 122), (124, 134, 133, 123), (125, 135, 134, 124), (126, 136, 135, 125), (127, 137, 136, 126), (128, 138, 137, 127), (129, 139, 138, 128), (120, 130, 139, 129), (131, 141, 140, 130), (132, 142, 141, 131), (133, 143, 142, 132), (134, 144, 143, 133), (135, 145, 144, 134), (136, 146, 145, 135), (137, 147, 146, 136), (138, 148, 147, 137), (139, 149, 148, 138), (130, 140, 149, 139), (141, 151, 150, 140), (142, 152, 151, 141), (143, 153, 152, 142), (144, 154, 153, 143), (145, 155, 154, 144), (146, 156, 155, 145), (147, 157, 156, 146), (148, 158, 157, 147), (149, 159, 158, 148), (140, 150, 159, 149), (151, 161, 160, 150), (152, 162, 161, 151), (153, 163, 162, 152), (154, 164, 163, 153), (155, 165, 164, 154), (156, 166, 165, 155), (157, 167, 166, 156), (158, 168, 167, 157), (159, 169, 168, 158), (150, 160, 169, 159), (161, 171, 170, 160), (162, 172, 171, 161), (163, 173, 172, 162), (164, 174, 173, 163), (165, 175, 174, 164), (166, 176, 175, 165), (167, 177, 176, 166), (168, 178, 177, 167), (169, 179, 178, 168), (160, 170, 179, 169), (171, 181, 180, 170), (172, 182, 181, 171), (173, 183, 182, 172), (174, 184, 183, 173), (175, 185, 184, 174), (176, 186, 185, 175), (177, 187, 186, 176), (178, 188, 187, 177), (179, 189, 188, 178), (170, 180, 189, 179), (181, 191, 190, 180), (182, 192, 191, 181), (183, 193, 192, 182), (184, 194, 193, 183), (185, 195, 194, 184), (186, 196, 195, 185), (187, 197, 196, 186), (188, 198, 197, 187), (189, 199, 198, 188), (180, 190, 199, 189), (191, 201, 200, 190), (192, 202, 201, 191), (193, 203, 202, 192), (194, 204, 203, 193), (195, 205, 204, 194), (196, 206, 205, 195), (197, 207, 206, 196), (198, 208, 207, 197), (199, 209, 208, 198), (190, 200, 209, 199), (201, 211, 210, 200), (202, 212, 211, 201), (203, 213, 212, 202), (204, 214, 213, 203), (205, 215, 214, 204), (206, 216, 215, 205), (207, 217, 216, 206), (208, 218, 217, 207), (209, 219, 218, 208), (200, 210, 219, 209), (211, 221, 220, 210), (212, 222, 221, 211), (213, 223, 222, 212), (214, 224, 223, 213), (215, 225, 224, 214), (216, 226, 225, 215), (217, 227, 226, 216), (218, 228, 227, 217), (219, 229, 228, 218), (210, 220, 229, 219), (221, 231, 230, 220), (222, 232, 231, 221), (223, 233, 232, 222), (224, 234, 233, 223), (225, 235, 234, 224), (226, 236, 235, 225), (227, 237, 236, 226), (228, 238, 237, 227), (229, 239, 238, 228), (220, 230, 239, 229), (231, 241, 240, 230), (232, 242, 241, 231), (233, 243, 242, 232), (234, 244, 243, 233), (235, 245, 244, 234), (236, 246, 245, 235), (237, 247, 246, 236), (238, 248, 247, 237), (239, 249, 248, 238), (230, 240, 249, 239), (241, 251, 250, 240), (242, 252, 251, 241), (243, 253, 252, 242), (244, 254, 253, 243), (245, 255, 254, 244), (246, 256, 255, 245), (247, 257, 256, 246), (248, 258, 257, 247), (249, 259, 258, 248), (240, 250, 259, 249), (251, 261, 260, 250), (252, 262, 261, 251), (253, 263, 262, 252), (254, 264, 263, 253), (255, 265, 264, 254), (256, 266, 265, 255), (257, 267, 266, 256), (258, 268, 267, 257), (259, 269, 268, 258), (250, 260, 269, 259), (261, 271, 270, 260), (262, 272, 271, 261), (263, 273, 272, 262), (264, 274, 273, 263), (265, 275, 274, 264), (266, 276, 275, 265), (267, 277, 276, 266), (268, 278, 277, 267), (269, 279, 278, 268), (260, 270, 279, 269), (271, 281, 280, 270), (272, 282, 281, 271), (273, 283, 282, 272), (274, 284, 283, 273), (275, 285, 284, 274), (276, 286, 285, 275), (277, 287, 286, 276), (278, 288, 287, 277), (279, 289, 288, 278), (270, 280, 289, 279), (281, 291, 290, 280), (282, 292, 291, 281), (283, 293, 292, 282), (284, 294, 293, 283), (285, 295, 294, 284), (286, 296, 295, 285), (287, 297, 296, 286), (288, 298, 297, 287), (289, 299, 298, 288), (280, 290, 299, 289), (291, 301, 300, 290), (292, 302, 301, 291), (293, 303, 302, 292), (294, 304, 303, 293), (295, 305, 304, 294), (296, 306, 305, 295), (297, 307, 306, 296), (298, 308, 307, 297), (299, 309, 308, 298), (290, 300, 309, 299), (301, 311, 310, 300), (302, 312, 311, 301), (303, 313, 312, 302), (304, 314, 313, 303), (305, 315, 314, 304), (306, 316, 315, 305), (307, 317, 316, 306), (308, 318, 317, 307), (309, 319, 318, 308), (300, 310, 319, 309), (311, 321, 320, 310), (312, 322, 321, 311), (313, 323, 322, 312), (314, 324, 323, 313), (315, 325, 324, 314), (316, 326, 325, 315), (317, 327, 326, 316), (318, 328, 327, 317), (319, 329, 328, 318), (310, 320, 329, 319), (321, 331, 330, 320), (322, 332, 331, 321), (323, 333, 332, 322), (324, 334, 333, 323), (325, 335, 334, 324), (326, 336, 335, 325), (327, 337, 336, 326), (328, 338, 337, 327), (329, 339, 338, 328), (320, 330, 339, 329), (331, 341, 340, 330), (332, 342, 341, 331), (333, 343, 342, 332), (334, 344, 343, 333), (335, 345, 344, 334), (336, 346, 345, 335), (337, 347, 346, 336), (338, 348, 347, 337), (339, 349, 348, 338), (330, 340, 349, 339), (341, 351, 350, 340), (342, 352, 351, 341), (343, 353, 352, 342), (344, 354, 353, 343), (345, 355, 354, 344), (346, 356, 355, 345), (347, 357, 356, 346), (348, 358, 357, 347), (349, 359, 358, 348), (340, 350, 359, 349), (351, 361, 360, 350), (352, 362, 361, 351), (353, 363, 362, 352), (354, 364, 363, 353), (355, 365, 364, 354), (356, 366, 365, 355), (357, 367, 366, 356), (358, 368, 367, 357), (359, 369, 368, 358), (350, 360, 369, 359), (361, 371, 370, 360), (362, 372, 371, 361), (363, 373, 372, 362), (364, 374, 373, 363), (365, 375, 374, 364), (366, 376, 375, 365), (367, 377, 376, 366), (368, 378, 377, 367), (369, 379, 378, 368), (360, 370, 379, 369), (371, 381, 380, 370), (372, 382, 381, 371), (373, 383, 382, 372), (374, 384, 383, 373), (375, 385, 384, 374), (376, 386, 385, 375), (377, 387, 386, 376), (378, 388, 387, 377), (379, 389, 388, 378), (370, 380, 389, 379), (381, 391, 390, 380), (382, 392, 391, 381), (383, 393, 392, 382), (384, 394, 393, 383), (385, 395, 394, 384), (386, 396, 395, 385), (387, 397, 396, 386), (388, 398, 397, 387), (389, 399, 398, 388), (380, 390, 399, 389), (391, 401, 400, 390), (392, 402, 401, 391), (393, 403, 402, 392), (394, 404, 403, 393), (395, 405, 404, 394), (396, 406, 405, 395), (397, 407, 406, 396), (398, 408, 407, 397), (399, 409, 408, 398), (390, 400, 409, 399), (401, 411, 410, 400), (402, 412, 411, 401), (403, 413, 412, 402), (404, 414, 413, 403), (405, 415, 414, 404), (406, 416, 415, 405), (407, 417, 416, 406), (408, 418, 417, 407), (409, 419, 418, 408), (400, 410, 419, 409), (411, 421, 420, 410), (412, 422, 421, 411), (413, 423, 422, 412), (414, 424, 423, 413), (415, 425, 424, 414), (416, 426, 425, 415), (417, 427, 426, 416), (418, 428, 427, 417), (419, 429, 428, 418), (410, 420, 429, 419), (421, 431, 430, 420), (422, 432, 431, 421), (423, 433, 432, 422), (424, 434, 433, 423), (425, 435, 434, 424), (426, 436, 435, 425), (427, 437, 436, 426), (428, 438, 437, 427), (429, 439, 438, 428), (420, 430, 439, 429), (431, 441, 440, 430), (432, 442, 441, 431), (433, 443, 442, 432), (434, 444, 443, 433), (435, 445, 444, 434), (436, 446, 445, 435), (437, 447, 446, 436), (438, 448, 447, 437), (439, 449, 448, 438), (430, 440, 449, 439), (441, 451, 450, 440), (442, 452, 451, 441), (443, 453, 452, 442), (444, 454, 453, 443), (445, 455, 454, 444), (446, 456, 455, 445), (447, 457, 456, 446), (448, 458, 457, 447), (449, 459, 458, 448), (440, 450, 459, 449), (451, 461, 460, 450), (452, 462, 461, 451), (453, 463, 462, 452), (454, 464, 463, 453), (455, 465, 464, 454), (456, 466, 465, 455), (457, 467, 466, 456), (458, 468, 467, 457), (459, 469, 468, 458), (450, 460, 469, 459), (461, 471, 470, 460), (462, 472, 471, 461), (463, 473, 472, 462), (464, 474, 473, 463), (465, 475, 474, 464), (466, 476, 475, 465), (467, 477, 476, 466), (468, 478, 477, 467), (469, 479, 478, 468), (460, 470, 479, 469), (471, 481, 480, 470), (472, 482, 481, 471), (473, 483, 482, 472), (474, 484, 483, 473), (475, 485, 484, 474), (476, 486, 485, 475), (477, 487, 486, 476), (478, 488, 487, 477), (479, 489, 488, 478), (470, 480, 489, 479), (481, 491, 490, 480), (482, 492, 491, 481), (483, 493, 492, 482), (484, 494, 493, 483), (485, 495, 494, 484), (486, 496, 495, 485), (487, 497, 496, 486), (488, 498, 497, 487), (489, 499, 498, 488), (480, 490, 499, 489), (491, 501, 500, 490), (492, 502, 501, 491), (493, 503, 502, 492), (494, 504, 503, 493), (495, 505, 504, 494), (496, 506, 505, 495), (497, 507, 506, 496), (498, 508, 507, 497), (499, 509, 508, 498), (490, 500, 509, 499), (501, 511, 510, 500), (502, 512, 511, 501), (503, 513, 512, 502), (504, 514, 513, 503), (505, 515, 514, 504), (506, 516, 515, 505), (507, 517, 516, 506), (508, 518, 517, 507), (509, 519, 518, 508), (500, 510, 519, 509), (511, 521, 520, 510), (512, 522, 521, 511), (513, 523, 522, 512), (514, 524, 523, 513), (515, 525, 524, 514), (516, 526, 525, 515), (517, 527, 526, 516), (518, 528, 527, 517), (519, 529, 528, 518), (510, 520, 529, 519), (521, 531, 530, 520), (522, 532, 531, 521), (523, 533, 532, 522), (524, 534, 533, 523), (525, 535, 534, 524), (526, 536, 535, 525), (527, 537, 536, 526), (528, 538, 537, 527), (529, 539, 538, 528), (520, 530, 539, 529), (531, 541, 540, 530), (532, 542, 541, 531), (533, 543, 542, 532), (534, 544, 543, 533), (535, 545, 544, 534), (536, 546, 545, 535), (537, 547, 546, 536), (538, 548, 547, 537), (539, 549, 548, 538), (530, 540, 549, 539), (541, 551, 550, 540), (542, 552, 551, 541), (543, 553, 552, 542), (544, 554, 553, 543), (545, 555, 554, 544), (546, 556, 555, 545), (547, 557, 556, 546), (548, 558, 557, 547), (549, 559, 558, 548), (540, 550, 559, 549), (551, 561, 560, 550), (552, 562, 561, 551), (553, 563, 562, 552), (554, 564, 563, 553), (555, 565, 564, 554), (556, 566, 565, 555), (557, 567, 566, 556), (558, 568, 567, 557), (559, 569, 568, 558), (550, 560, 569, 559), (561, 571, 570, 560), (562, 572, 571, 561), (563, 573, 572, 562), (564, 574, 573, 563), (565, 575, 574, 564), (566, 576, 575, 565), (567, 577, 576, 566), (568, 578, 577, 567), (569, 579, 578, 568), (560, 570, 579, 569), (571, 581, 580, 570), (572, 582, 581, 571), (573, 583, 582, 572), (574, 584, 583, 573), (575, 585, 584, 574), (576, 586, 585, 575), (577, 587, 586, 576), (578, 588, 587, 577), (579, 589, 588, 578), (570, 580, 589, 579), (581, 591, 590, 580), (582, 592, 591, 581), (583, 593, 592, 582), (584, 594, 593, 583), (585, 595, 594, 584), (586, 596, 595, 585), (587, 597, 596, 586), (588, 598, 597, 587), (589, 599, 598, 588), (580, 590, 599, 589), (591, 601, 600, 590), (592, 602, 601, 591), (593, 603, 602, 592), (594, 604, 603, 593), (595, 605, 604, 594), (596, 606, 605, 595), (597, 607, 606, 596), (598, 608, 607, 597), (599, 609, 608, 598), (590, 600, 609, 599), (601, 611, 610, 600), (602, 612, 611, 601), (603, 613, 612, 602), (604, 614, 613, 603), (605, 615, 614, 604), (606, 616, 615, 605), (607, 617, 616, 606), (608, 618, 617, 607), (609, 619, 618, 608), (600, 610, 619, 609), (611, 621, 620, 610), (612, 622, 621, 611), (613, 623, 622, 612), (614, 624, 623, 613), (615, 625, 624, 614), (616, 626, 625, 615), (617, 627, 626, 616), (618, 628, 627, 617), (619, 629, 628, 618), (610, 620, 629, 619), (621, 631, 630, 620), (622, 632, 631, 621), (623, 633, 632, 622), (624, 634, 633, 623), (625, 635, 634, 624), (626, 636, 635, 625), (627, 637, 636, 626), (628, 638, 637, 627), (629, 639, 638, 628), (620, 630, 639, 629), (631, 641, 640, 630), (632, 642, 641, 631), (633, 643, 642, 632), (634, 644, 643, 633), (635, 645, 644, 634), (636, 646, 645, 635), (637, 647, 646, 636), (638, 648, 647, 637), (639, 649, 648, 638), (630, 640, 649, 639), (641, 651, 650, 640), (642, 652, 651, 641), (643, 653, 652, 642), (644, 654, 653, 643), (645, 655, 654, 644), (646, 656, 655, 645), (647, 657, 656, 646), (648, 658, 657, 647), (649, 659, 658, 648), (640, 650, 659, 649), (651, 661, 660, 650), (652, 662, 661, 651), (653, 663, 662, 652), (654, 664, 663, 653), (655, 665, 664, 654), (656, 666, 665, 655), (657, 667, 666, 656), (658, 668, 667, 657), (659, 669, 668, 658), (650, 660, 669, 659), (661, 671, 670, 660), (662, 672, 671, 661), (663, 673, 672, 662), (664, 674, 673, 663), (665, 675, 674, 664), (666, 676, 675, 665), (667, 677, 676, 666), (668, 678, 677, 667), (669, 679, 678, 668), (660, 670, 679, 669), (671, 681, 680, 670), (672, 682, 681, 671), (673, 683, 682, 672), (674, 684, 683, 673), (675, 685, 684, 674), (676, 686, 685, 675), (677, 687, 686, 676), (678, 688, 687, 677), (679, 689, 688, 678), (670, 680, 689, 679), (681, 691, 690, 680), (682, 692, 691, 681), (683, 693, 692, 682), (684, 694, 693, 683), (685, 695, 694, 684), (686, 696, 695, 685), (687, 697, 696, 686), (688, 698, 697, 687), (689, 699, 698, 688), (680, 690, 699, 689), (691, 701, 700, 690), (692, 702, 701, 691), (693, 703, 702, 692), (694, 704, 703, 693), (695, 705, 704, 694), (696, 706, 705, 695), (697, 707, 706, 696), (698, 708, 707, 697), (699, 709, 708, 698), (690, 700, 709, 699), (701, 711, 710, 700), (702, 712, 711, 701), (703, 713, 712, 702), (704, 714, 713, 703), (705, 715, 714, 704), (706, 716, 715, 705), (707, 717, 716, 706), (708, 718, 717, 707), (709, 719, 718, 708), (700, 710, 719, 709), (711, 721, 720, 710), (712, 722, 721, 711), (713, 723, 722, 712), (714, 724, 723, 713), (715, 725, 724, 714), (716, 726, 725, 715), (717, 727, 726, 716), (718, 728, 727, 717), (719, 729, 728, 718), (710, 720, 729, 719), (721, 731, 730, 720), (722, 732, 731, 721), (723, 733, 732, 722), (724, 734, 733, 723), (725, 735, 734, 724), (726, 736, 735, 725), (727, 737, 736, 726), (728, 738, 737, 727), (729, 739, 738, 728), (720, 730, 739, 729), (731, 741, 740, 730), (732, 742, 741, 731), (733, 743, 742, 732), (734, 744, 743, 733), (735, 745, 744, 734), (736, 746, 745, 735), (737, 747, 746, 736), (738, 748, 747, 737), (739, 749, 748, 738), (730, 740, 749, 739), (741, 751, 750, 740), (742, 752, 751, 741), (743, 753, 752, 742), (744, 754, 753, 743), (745, 755, 754, 744), (746, 756, 755, 745), (747, 757, 756, 746), (748, 758, 757, 747), (749, 759, 758, 748), (740, 750, 759, 749), (751, 761, 760, 750), (752, 762, 761, 751), (753, 763, 762, 752), (754, 764, 763, 753), (755, 765, 764, 754), (756, 766, 765, 755), (757, 767, 766, 756), (758, 768, 767, 757), (759, 769, 768, 758), (750, 760, 769, 759), (761, 771, 770, 760), (762, 772, 771, 761), (763, 773, 772, 762), (764, 774, 773, 763), (765, 775, 774, 764), (766, 776, 775, 765), (767, 777, 776, 766), (768, 778, 777, 767), (769, 779, 778, 768), (760, 770, 779, 769), (771, 781, 780, 770), (772, 782, 781, 771), (773, 783, 782, 772), (774, 784, 783, 773), (775, 785, 784, 774), (776, 786, 785, 775), (777, 787, 786, 776), (778, 788, 787, 777), (779, 789, 788, 778), (770, 780, 789, 779), (781, 791, 790, 780), (782, 792, 791, 781), (783, 793, 792, 782), (784, 794, 793, 783), (785, 795, 794, 784), (786, 796, 795, 785), (787, 797, 796, 786), (788, 798, 797, 787), (789, 799, 798, 788), (780, 790, 799, 789), (791, 801, 800, 790), (792, 802, 801, 791), (793, 803, 802, 792), (794, 804, 803, 793), (795, 805, 804, 794), (796, 806, 805, 795), (797, 807, 806, 796), (798, 808, 807, 797), (799, 809, 808, 798), (790, 800, 809, 799), (801, 811, 810, 800), (802, 812, 811, 801), (803, 813, 812, 802), (804, 814, 813, 803), (805, 815, 814, 804), (806, 816, 815, 805), (807, 817, 816, 806), (808, 818, 817, 807), (809, 819, 818, 808), (800, 810, 819, 809), (811, 821, 820, 810), (812, 822, 821, 811), (813, 823, 822, 812), (814, 824, 823, 813), (815, 825, 824, 814), (816, 826, 825, 815), (817, 827, 826, 816), (818, 828, 827, 817), (819, 829, 828, 818), (810, 820, 829, 819), (821, 831, 830, 820), (822, 832, 831, 821), (823, 833, 832, 822), (824, 834, 833, 823), (825, 835, 834, 824), (826, 836, 835, 825), (827, 837, 836, 826), (828, 838, 837, 827), (829, 839, 838, 828), (820, 830, 839, 829), (831, 841, 840, 830), (832, 842, 841, 831), (833, 843, 842, 832), (834, 844, 843, 833), (835, 845, 844, 834), (836, 846, 845, 835), (837, 847, 846, 836), (838, 848, 847, 837), (839, 849, 848, 838), (830, 840, 849, 839), (841, 851, 850, 840), (842, 852, 851, 841), (843, 853, 852, 842), (844, 854, 853, 843), (845, 855, 854, 844), (846, 856, 855, 845), (847, 857, 856, 846), (848, 858, 857, 847), (849, 859, 858, 848), (840, 850, 859, 849), (851, 861, 860, 850), (852, 862, 861, 851), (853, 863, 862, 852), (854, 864, 863, 853), (855, 865, 864, 854), (856, 866, 865, 855), (857, 867, 866, 856), (858, 868, 867, 857), (859, 869, 868, 858), (850, 860, 869, 859), (861, 871, 870, 860), (862, 872, 871, 861), (863, 873, 872, 862), (864, 874, 873, 863), (865, 875, 874, 864), (866, 876, 875, 865), (867, 877, 876, 866), (868, 878, 877, 867), (869, 879, 878, 868), (860, 870, 879, 869), (871, 881, 880, 870), (872, 882, 881, 871), (873, 883, 882, 872), (874, 884, 883, 873), (875, 885, 884, 874), (876, 886, 885, 875), (877, 887, 886, 876), (878, 888, 887, 877), (879, 889, 888, 878), (870, 880, 889, 879), (881, 891, 890, 880), (882, 892, 891, 881), (883, 893, 892, 882), (884, 894, 893, 883), (885, 895, 894, 884), (886, 896, 895, 885), (887, 897, 896, 886), (888, 898, 897, 887), (889, 899, 898, 888), (880, 890, 899, 889), (891, 901, 900, 890), (892, 902, 901, 891), (893, 903, 902, 892), (894, 904, 903, 893), (895, 905, 904, 894), (896, 906, 905, 895), (897, 907, 906, 896), (898, 908, 907, 897), (899, 909, 908, 898), (890, 900, 909, 899), (901, 911, 910, 900), (902, 912, 911, 901), (903, 913, 912, 902), (904, 914, 913, 903), (905, 915, 914, 904), (906, 916, 915, 905), (907, 917, 916, 906), (908, 918, 917, 907), (909, 919, 918, 908), (900, 910, 919, 909), (911, 921, 920, 910), (912, 922, 921, 911), (913, 923, 922, 912), (914, 924, 923, 913), (915, 925, 924, 914), (916, 926, 925, 915), (917, 927, 926, 916), (918, 928, 927, 917), (919, 929, 928, 918), (910, 920, 929, 919), (921, 931, 930, 920), (922, 932, 931, 921), (923, 933, 932, 922), (924, 934, 933, 923), (925, 935, 934, 924), (926, 936, 935, 925), (927, 937, 936, 926), (928, 938, 937, 927), (929, 939, 938, 928), (920, 930, 939, 929), (931, 941, 940, 930), (932, 942, 941, 931), (933, 943, 942, 932), (934, 944, 943, 933), (935, 945, 944, 934), (936, 946, 945, 935), (937, 947, 946, 936), (938, 948, 947, 937), (939, 949, 948, 938), (930, 940, 949, 939), (941, 951, 950, 940), (942, 952, 951, 941), (943, 953, 952, 942), (944, 954, 953, 943), (945, 955, 954, 944), (946, 956, 955, 945), (947, 957, 956, 946), (948, 958, 957, 947), (949, 959, 958, 948), (940, 950, 959, 949), (951, 961, 960, 950), (952, 962, 961, 951), (953, 963, 962, 952), (954, 964, 963, 953), (955, 965, 964, 954), (956, 966, 965, 955), (957, 967, 966, 956), (958, 968, 967, 957), (959, 969, 968, 958), (950, 960, 969, 959), (961, 971, 970, 960), (962, 972, 971, 961), (963, 973, 972, 962), (964, 974, 973, 963), (965, 975, 974, 964), (966, 976, 975, 965), (967, 977, 976, 966), (968, 978, 977, 967), (969, 979, 978, 968), (960, 970, 979, 969), (971, 981, 980, 970), (972, 982, 981, 971), (973, 983, 982, 972), (974, 984, 983, 973), (975, 985, 984, 974), (976, 986, 985, 975), (977, 987, 986, 976), (978, 988, 987, 977), (979, 989, 988, 978), (970, 980, 989, 979), (981, 991, 990, 980), (982, 992, 991, 981), (983, 993, 992, 982), (984, 994, 993, 983), (985, 995, 994, 984), (986, 996, 995, 985), (987, 997, 996, 986), (988, 998, 997, 987), (989, 999, 998, 988), (980, 990, 999, 989), (991, 1, 0, 990), (992, 2, 1, 991), (993, 3, 2, 992), (994, 4, 3, 993), (995, 5, 4, 994), (996, 6, 5, 995), (997, 7, 6, 996), (998, 8, 7, 997), (999, 9, 8, 998), (990, 0, 9, 999)])
me_torusknot.update()

# ---- objects
ob_cube = bpy.data.objects.new('Cube', me_cube)
ob_light = bpy.data.objects.new('Light', light_light)
ob_camera = bpy.data.objects.new('Camera', cam_camera)
ob_torusknot = bpy.data.objects.new('TorusKnot', me_torusknot)

# ---- transforms, parenting, visibility, modifiers, constraints
ob_cube.location = (0.0, 0.0, 0.0)
ob_cube.lock_rotations_4d = False
ob_cube.empty_display_type = 'ARROWS'
ob_cube.lineart.crease_threshold = 0.0
ob_light.location = (4.076, 1.005, 5.904)
ob_light.rotation_euler = (0.6503, 0.05522, 1.866)
ob_light.lock_rotations_4d = False
ob_light.empty_display_type = 'ARROWS'
ob_light.color = (0.0, 0.0, 0.0, 0.0)
ob_light.lineart.crease_threshold = 0.0
ob_camera.location = (7.359, -6.926, 4.958)
ob_camera.rotation_euler = (1.109, 0.0, 0.8149)
ob_camera.lock_rotations_4d = False
ob_camera.empty_display_type = 'ARROWS'
ob_camera.color = (0.0, 0.0, 0.0, 0.0)
ob_camera.display_type = 'WIRE'
ob_camera.lineart.crease_threshold = 0.0
ob_torusknot.location = (0.0, 0.0, 2.318)
ob_torusknot.scale = (0.446, 0.446, 0.446)

# ---- collection membership
col_collection.objects.link(ob_cube)
col_collection.objects.link(ob_light)
col_collection.objects.link(ob_camera)
col_collection.objects.link(ob_torusknot)

# ---- scene / render settings (as saved in the file)
scene.camera = ob_camera
scene.frame_start = 1; scene.frame_end = 250; scene.frame_set(0)
scene.render.engine = 'BLENDER_EEVEE_NEXT'
scene.cycles.sampling_pattern = 'TABULATED_SOBOL'
scene.eevee.ray_tracing_options.trace_max_roughness = 0.0
bpy.context.view_layer.update()
